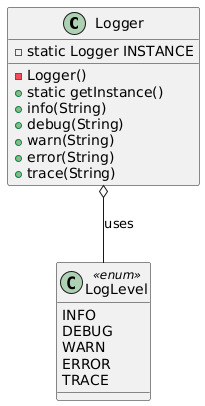

The diagram above was rendered by PlantUML. Its source (embedded in the PNG):
@startuml
class Logger {
    - Logger()
    - static Logger INSTANCE
    + static getInstance()
    + info(String)
    + debug(String)
    + warn(String)
    + error(String)
    + trace(String)
}

class LogLevel <<enum>> {
    INFO
    DEBUG
    WARN
    ERROR
    TRACE
}

Logger o-- LogLevel : uses
@enduml